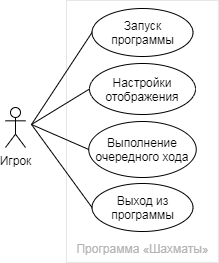

The diagram above was exported from draw.io. Its source (the exported page's mxGraphModel, read from the mxfile embedded in the PNG):
<mxGraphModel dx="782" dy="716" grid="0" gridSize="10" guides="1" tooltips="1" connect="1" arrows="1" fold="1" page="1" pageScale="1" pageWidth="827" pageHeight="1169" math="0" shadow="0">
  <root>
    <mxCell id="0" />
    <mxCell id="1" parent="0" />
    <mxCell id="HX7jmLDLxtCwz-8vEz8x-1" value="Игрок" style="shape=umlActor;verticalLabelPosition=bottom;verticalAlign=top;html=1;outlineConnect=0;fillColor=none;" parent="1" vertex="1">
      <mxGeometry x="333" y="438" width="20" height="40" as="geometry" />
    </mxCell>
    <mxCell id="HX7jmLDLxtCwz-8vEz8x-2" value="" style="whiteSpace=wrap;html=1;fillColor=none;strokeColor=#E6E6E6;" parent="1" vertex="1">
      <mxGeometry x="394" y="331" width="152" height="262" as="geometry" />
    </mxCell>
    <mxCell id="HX7jmLDLxtCwz-8vEz8x-4" value="Запуск&lt;br&gt;программы" style="ellipse;whiteSpace=wrap;html=1;fillColor=none;" parent="1" vertex="1">
      <mxGeometry x="419.5" y="339" width="101" height="48" as="geometry" />
    </mxCell>
    <mxCell id="HX7jmLDLxtCwz-8vEz8x-5" value="Настройки отображения" style="ellipse;whiteSpace=wrap;html=1;fillColor=none;" parent="1" vertex="1">
      <mxGeometry x="417" y="394" width="106" height="51" as="geometry" />
    </mxCell>
    <mxCell id="HX7jmLDLxtCwz-8vEz8x-7" value="Выход из&lt;br&gt;программы" style="ellipse;whiteSpace=wrap;html=1;fillColor=none;" parent="1" vertex="1">
      <mxGeometry x="419.5" y="514" width="101" height="48" as="geometry" />
    </mxCell>
    <mxCell id="HX7jmLDLxtCwz-8vEz8x-8" value="Программа «Шахматы»" style="text;html=1;strokeColor=none;fillColor=none;align=center;verticalAlign=middle;whiteSpace=wrap;rounded=0;fontColor=#B3B3B3;" parent="1" vertex="1">
      <mxGeometry x="399.5" y="568" width="140.5" height="22" as="geometry" />
    </mxCell>
    <mxCell id="HX7jmLDLxtCwz-8vEz8x-13" value="" style="endArrow=none;html=1;fontColor=#B3B3B3;entryX=0;entryY=0.5;entryDx=0;entryDy=0;" parent="1" target="HX7jmLDLxtCwz-8vEz8x-4" edge="1">
      <mxGeometry width="50" height="50" relative="1" as="geometry">
        <mxPoint x="359" y="455" as="sourcePoint" />
        <mxPoint x="409" y="405" as="targetPoint" />
      </mxGeometry>
    </mxCell>
    <mxCell id="HX7jmLDLxtCwz-8vEz8x-15" value="" style="endArrow=none;html=1;fontColor=#B3B3B3;entryX=0;entryY=0.5;entryDx=0;entryDy=0;" parent="1" target="HX7jmLDLxtCwz-8vEz8x-5" edge="1">
      <mxGeometry width="50" height="50" relative="1" as="geometry">
        <mxPoint x="359" y="455" as="sourcePoint" />
        <mxPoint x="425" y="335" as="targetPoint" />
      </mxGeometry>
    </mxCell>
    <mxCell id="HX7jmLDLxtCwz-8vEz8x-16" value="" style="endArrow=none;html=1;fontColor=#B3B3B3;entryX=0;entryY=0.5;entryDx=0;entryDy=0;" parent="1" target="HX7jmLDLxtCwz-8vEz8x-7" edge="1">
      <mxGeometry width="50" height="50" relative="1" as="geometry">
        <mxPoint x="359" y="455" as="sourcePoint" />
        <mxPoint x="385" y="507" as="targetPoint" />
      </mxGeometry>
    </mxCell>
    <mxCell id="By5cUJFOT0PUcnfGlzV5-1" value="Выполнение очередного хода" style="ellipse;whiteSpace=wrap;html=1;fillColor=none;" parent="1" vertex="1">
      <mxGeometry x="416.25" y="452" width="107.5" height="56" as="geometry" />
    </mxCell>
    <mxCell id="By5cUJFOT0PUcnfGlzV5-3" value="" style="endArrow=none;html=1;entryX=0;entryY=0.5;entryDx=0;entryDy=0;" parent="1" target="By5cUJFOT0PUcnfGlzV5-1" edge="1">
      <mxGeometry width="50" height="50" relative="1" as="geometry">
        <mxPoint x="359" y="455" as="sourcePoint" />
        <mxPoint x="439" y="431" as="targetPoint" />
      </mxGeometry>
    </mxCell>
  </root>
</mxGraphModel>